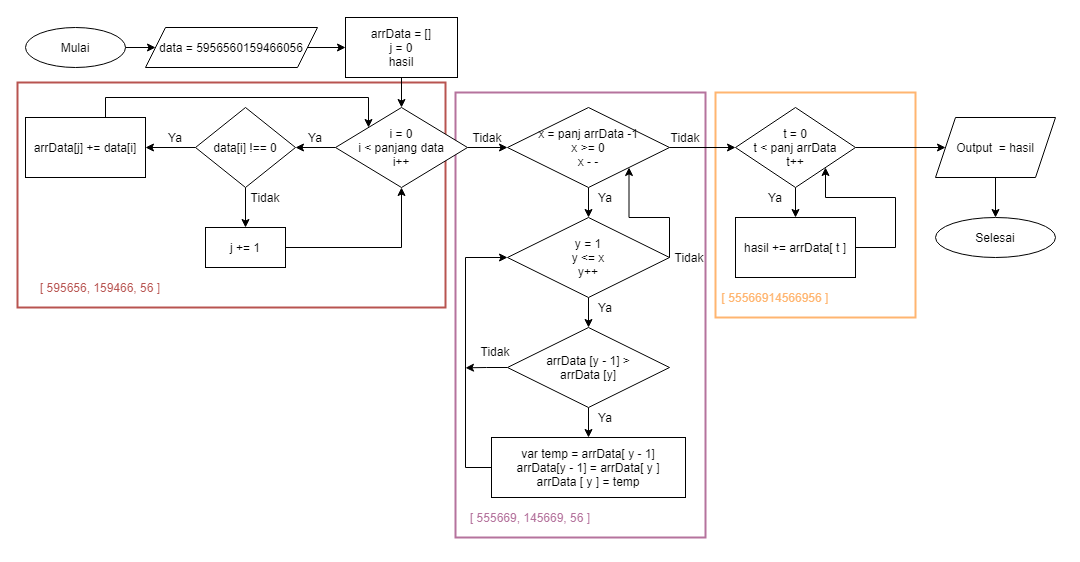

The diagram above was exported from draw.io. Its source (the exported page's mxGraphModel, read from the mxfile embedded in the PNG):
<mxGraphModel dx="1185" dy="643" grid="1" gridSize="10" guides="1" tooltips="1" connect="1" arrows="1" fold="1" page="1" pageScale="1" pageWidth="1169" pageHeight="827" math="0" shadow="0">
  <root>
    <mxCell id="0" />
    <mxCell id="1" parent="0" />
    <mxCell id="2" value="" style="rounded=0;whiteSpace=wrap;html=1;fillColor=none;strokeWidth=2;strokeColor=#FFB570;" vertex="1" parent="1">
      <mxGeometry x="740" y="145" width="200" height="225" as="geometry" />
    </mxCell>
    <mxCell id="3" value="" style="rounded=0;whiteSpace=wrap;html=1;fillColor=none;strokeColor=#B85450;strokeWidth=2;" vertex="1" parent="1">
      <mxGeometry x="42" y="135" width="428" height="225" as="geometry" />
    </mxCell>
    <mxCell id="4" value="" style="rounded=0;whiteSpace=wrap;html=1;fillColor=none;strokeWidth=2;strokeColor=#B5739D;" vertex="1" parent="1">
      <mxGeometry x="480" y="145" width="250" height="445" as="geometry" />
    </mxCell>
    <mxCell id="5" value="" style="edgeStyle=orthogonalEdgeStyle;rounded=0;orthogonalLoop=1;jettySize=auto;html=1;" edge="1" source="6" target="8" parent="1">
      <mxGeometry relative="1" as="geometry" />
    </mxCell>
    <mxCell id="6" value="Mulai" style="ellipse;whiteSpace=wrap;html=1;" vertex="1" parent="1">
      <mxGeometry x="50" y="80" width="100" height="40" as="geometry" />
    </mxCell>
    <mxCell id="7" value="" style="edgeStyle=orthogonalEdgeStyle;rounded=0;orthogonalLoop=1;jettySize=auto;html=1;" edge="1" source="8" target="10" parent="1">
      <mxGeometry relative="1" as="geometry" />
    </mxCell>
    <mxCell id="8" value="data = 5956560159466056" style="shape=parallelogram;perimeter=parallelogramPerimeter;whiteSpace=wrap;html=1;fixedSize=1;" vertex="1" parent="1">
      <mxGeometry x="170" y="80" width="172" height="40" as="geometry" />
    </mxCell>
    <mxCell id="9" value="" style="edgeStyle=orthogonalEdgeStyle;rounded=0;orthogonalLoop=1;jettySize=auto;html=1;" edge="1" source="10" target="13" parent="1">
      <mxGeometry relative="1" as="geometry" />
    </mxCell>
    <mxCell id="10" value="arrData = []&lt;br&gt;j = 0&lt;br&gt;hasil" style="whiteSpace=wrap;html=1;" vertex="1" parent="1">
      <mxGeometry x="370" y="70" width="112" height="60" as="geometry" />
    </mxCell>
    <mxCell id="11" value="" style="edgeStyle=orthogonalEdgeStyle;rounded=0;orthogonalLoop=1;jettySize=auto;html=1;" edge="1" source="13" target="16" parent="1">
      <mxGeometry relative="1" as="geometry" />
    </mxCell>
    <mxCell id="12" value="" style="edgeStyle=orthogonalEdgeStyle;rounded=0;orthogonalLoop=1;jettySize=auto;html=1;" edge="1" source="13" target="27" parent="1">
      <mxGeometry relative="1" as="geometry" />
    </mxCell>
    <mxCell id="13" value="i = 0&lt;br&gt;i &amp;lt; panjang data&lt;br&gt;i++" style="rhombus;whiteSpace=wrap;html=1;" vertex="1" parent="1">
      <mxGeometry x="360" y="160" width="132" height="80" as="geometry" />
    </mxCell>
    <mxCell id="14" value="" style="edgeStyle=orthogonalEdgeStyle;rounded=0;orthogonalLoop=1;jettySize=auto;html=1;" edge="1" source="16" target="18" parent="1">
      <mxGeometry relative="1" as="geometry" />
    </mxCell>
    <mxCell id="15" value="" style="edgeStyle=orthogonalEdgeStyle;rounded=0;orthogonalLoop=1;jettySize=auto;html=1;" edge="1" source="16" target="20" parent="1">
      <mxGeometry relative="1" as="geometry" />
    </mxCell>
    <mxCell id="16" value="data[i] !== 0" style="rhombus;whiteSpace=wrap;html=1;" vertex="1" parent="1">
      <mxGeometry x="220" y="160" width="100" height="80" as="geometry" />
    </mxCell>
    <mxCell id="17" style="edgeStyle=orthogonalEdgeStyle;rounded=0;orthogonalLoop=1;jettySize=auto;html=1;entryX=0;entryY=0;entryDx=0;entryDy=0;" edge="1" source="18" target="13" parent="1">
      <mxGeometry relative="1" as="geometry">
        <mxPoint x="130" y="280" as="targetPoint" />
        <Array as="points">
          <mxPoint x="130" y="150" />
          <mxPoint x="393" y="150" />
        </Array>
      </mxGeometry>
    </mxCell>
    <mxCell id="18" value="arrData[j] += data[i]" style="whiteSpace=wrap;html=1;" vertex="1" parent="1">
      <mxGeometry x="50" y="170" width="120" height="60" as="geometry" />
    </mxCell>
    <mxCell id="19" style="edgeStyle=orthogonalEdgeStyle;rounded=0;orthogonalLoop=1;jettySize=auto;html=1;entryX=0.5;entryY=1;entryDx=0;entryDy=0;" edge="1" source="20" target="13" parent="1">
      <mxGeometry relative="1" as="geometry" />
    </mxCell>
    <mxCell id="20" value="j += 1" style="whiteSpace=wrap;html=1;" vertex="1" parent="1">
      <mxGeometry x="230" y="280" width="80" height="40" as="geometry" />
    </mxCell>
    <mxCell id="21" value="Ya" style="text;html=1;strokeColor=none;fillColor=none;align=center;verticalAlign=middle;whiteSpace=wrap;rounded=0;" vertex="1" parent="1">
      <mxGeometry x="180" y="180" width="40" height="20" as="geometry" />
    </mxCell>
    <mxCell id="22" value="Tidak" style="text;html=1;strokeColor=none;fillColor=none;align=center;verticalAlign=middle;whiteSpace=wrap;rounded=0;" vertex="1" parent="1">
      <mxGeometry x="270" y="240" width="40" height="20" as="geometry" />
    </mxCell>
    <mxCell id="23" value="Ya" style="text;html=1;strokeColor=none;fillColor=none;align=center;verticalAlign=middle;whiteSpace=wrap;rounded=0;" vertex="1" parent="1">
      <mxGeometry x="320" y="180" width="40" height="20" as="geometry" />
    </mxCell>
    <mxCell id="24" value="Tidak" style="text;html=1;strokeColor=none;fillColor=none;align=center;verticalAlign=middle;whiteSpace=wrap;rounded=0;" vertex="1" parent="1">
      <mxGeometry x="492" y="180" width="40" height="20" as="geometry" />
    </mxCell>
    <mxCell id="25" value="" style="edgeStyle=orthogonalEdgeStyle;rounded=0;orthogonalLoop=1;jettySize=auto;html=1;" edge="1" source="27" target="30" parent="1">
      <mxGeometry relative="1" as="geometry" />
    </mxCell>
    <mxCell id="26" value="" style="edgeStyle=orthogonalEdgeStyle;rounded=0;orthogonalLoop=1;jettySize=auto;html=1;" edge="1" source="27" target="46" parent="1">
      <mxGeometry relative="1" as="geometry" />
    </mxCell>
    <mxCell id="27" value="x = panj arrData -1&lt;br&gt;x &amp;gt;= 0&lt;br&gt;x - -" style="rhombus;whiteSpace=wrap;html=1;" vertex="1" parent="1">
      <mxGeometry x="532" y="160" width="162" height="80" as="geometry" />
    </mxCell>
    <mxCell id="28" value="" style="edgeStyle=orthogonalEdgeStyle;rounded=0;orthogonalLoop=1;jettySize=auto;html=1;" edge="1" source="30" target="33" parent="1">
      <mxGeometry relative="1" as="geometry" />
    </mxCell>
    <mxCell id="29" style="edgeStyle=orthogonalEdgeStyle;rounded=0;orthogonalLoop=1;jettySize=auto;html=1;entryX=1;entryY=1;entryDx=0;entryDy=0;exitX=1;exitY=0.5;exitDx=0;exitDy=0;" edge="1" source="30" target="27" parent="1">
      <mxGeometry relative="1" as="geometry">
        <Array as="points">
          <mxPoint x="694" y="270" />
          <mxPoint x="654" y="270" />
        </Array>
      </mxGeometry>
    </mxCell>
    <mxCell id="30" value="y = 1&lt;br&gt;y &amp;lt;= x&lt;br&gt;y++" style="rhombus;whiteSpace=wrap;html=1;" vertex="1" parent="1">
      <mxGeometry x="532" y="270" width="162" height="80" as="geometry" />
    </mxCell>
    <mxCell id="31" value="" style="edgeStyle=orthogonalEdgeStyle;rounded=0;orthogonalLoop=1;jettySize=auto;html=1;" edge="1" source="33" target="35" parent="1">
      <mxGeometry relative="1" as="geometry" />
    </mxCell>
    <mxCell id="32" style="edgeStyle=orthogonalEdgeStyle;rounded=0;orthogonalLoop=1;jettySize=auto;html=1;exitX=0;exitY=0.5;exitDx=0;exitDy=0;" edge="1" source="33" parent="1">
      <mxGeometry relative="1" as="geometry">
        <mxPoint x="490" y="420.3333333333335" as="targetPoint" />
      </mxGeometry>
    </mxCell>
    <mxCell id="33" value="arrData [y - 1] &amp;gt;&lt;br&gt;arrData [y]" style="rhombus;whiteSpace=wrap;html=1;" vertex="1" parent="1">
      <mxGeometry x="532" y="380" width="162" height="80" as="geometry" />
    </mxCell>
    <mxCell id="34" style="edgeStyle=orthogonalEdgeStyle;rounded=0;orthogonalLoop=1;jettySize=auto;html=1;entryX=0;entryY=0.5;entryDx=0;entryDy=0;" edge="1" source="35" target="30" parent="1">
      <mxGeometry relative="1" as="geometry">
        <Array as="points">
          <mxPoint x="490" y="520" />
          <mxPoint x="490" y="310" />
        </Array>
      </mxGeometry>
    </mxCell>
    <mxCell id="35" value="var temp = arrData[ y - 1]&lt;br&gt;arrData[y - 1] = arrData[ y ]&lt;br&gt;arrData [ y ] = temp" style="whiteSpace=wrap;html=1;" vertex="1" parent="1">
      <mxGeometry x="516" y="490" width="194" height="60" as="geometry" />
    </mxCell>
    <mxCell id="36" value="Ya" style="text;html=1;strokeColor=none;fillColor=none;align=center;verticalAlign=middle;whiteSpace=wrap;rounded=0;" vertex="1" parent="1">
      <mxGeometry x="610" y="460" width="40" height="20" as="geometry" />
    </mxCell>
    <mxCell id="37" value="Ya" style="text;html=1;strokeColor=none;fillColor=none;align=center;verticalAlign=middle;whiteSpace=wrap;rounded=0;" vertex="1" parent="1">
      <mxGeometry x="610" y="350" width="40" height="20" as="geometry" />
    </mxCell>
    <mxCell id="38" value="Ya" style="text;html=1;strokeColor=none;fillColor=none;align=center;verticalAlign=middle;whiteSpace=wrap;rounded=0;" vertex="1" parent="1">
      <mxGeometry x="610" y="240" width="40" height="20" as="geometry" />
    </mxCell>
    <mxCell id="39" value="Tidak" style="text;html=1;strokeColor=none;fillColor=none;align=center;verticalAlign=middle;whiteSpace=wrap;rounded=0;" vertex="1" parent="1">
      <mxGeometry x="500" y="394" width="40" height="20" as="geometry" />
    </mxCell>
    <mxCell id="40" value="Tidak" style="text;html=1;strokeColor=none;fillColor=none;align=center;verticalAlign=middle;whiteSpace=wrap;rounded=0;" vertex="1" parent="1">
      <mxGeometry x="694" y="300" width="40" height="20" as="geometry" />
    </mxCell>
    <mxCell id="41" value="Tidak" style="text;html=1;strokeColor=none;fillColor=none;align=center;verticalAlign=middle;whiteSpace=wrap;rounded=0;" vertex="1" parent="1">
      <mxGeometry x="690" y="180" width="40" height="20" as="geometry" />
    </mxCell>
    <mxCell id="42" value="&lt;font color=&quot;#b85450&quot;&gt;[ 595656, 159466, 56 ]&lt;/font&gt;" style="text;html=1;strokeColor=none;fillColor=none;align=center;verticalAlign=middle;whiteSpace=wrap;rounded=0;" vertex="1" parent="1">
      <mxGeometry x="50" y="330" width="150" height="20" as="geometry" />
    </mxCell>
    <mxCell id="43" value="&lt;font color=&quot;#b5739d&quot;&gt;[ 555669, 145669, 56 ]&lt;/font&gt;" style="text;html=1;strokeColor=none;fillColor=none;align=center;verticalAlign=middle;whiteSpace=wrap;rounded=0;" vertex="1" parent="1">
      <mxGeometry x="480" y="560" width="150" height="20" as="geometry" />
    </mxCell>
    <mxCell id="44" value="" style="edgeStyle=orthogonalEdgeStyle;rounded=0;orthogonalLoop=1;jettySize=auto;html=1;" edge="1" source="46" target="48" parent="1">
      <mxGeometry relative="1" as="geometry" />
    </mxCell>
    <mxCell id="45" value="" style="edgeStyle=orthogonalEdgeStyle;rounded=0;orthogonalLoop=1;jettySize=auto;html=1;entryX=0;entryY=0.5;entryDx=0;entryDy=0;" edge="1" source="46" target="52" parent="1">
      <mxGeometry relative="1" as="geometry">
        <mxPoint x="960" y="200" as="targetPoint" />
      </mxGeometry>
    </mxCell>
    <mxCell id="46" value="t = 0&lt;br&gt;t &amp;lt; panj arrData&lt;br&gt;t++" style="rhombus;whiteSpace=wrap;html=1;" vertex="1" parent="1">
      <mxGeometry x="760" y="160" width="120" height="80" as="geometry" />
    </mxCell>
    <mxCell id="47" style="edgeStyle=orthogonalEdgeStyle;rounded=0;orthogonalLoop=1;jettySize=auto;html=1;exitX=1;exitY=0.5;exitDx=0;exitDy=0;entryX=1;entryY=1;entryDx=0;entryDy=0;" edge="1" source="48" target="46" parent="1">
      <mxGeometry relative="1" as="geometry">
        <Array as="points">
          <mxPoint x="920" y="300" />
          <mxPoint x="920" y="250" />
          <mxPoint x="850" y="250" />
        </Array>
      </mxGeometry>
    </mxCell>
    <mxCell id="48" value="hasil += arrData[ t ]" style="whiteSpace=wrap;html=1;" vertex="1" parent="1">
      <mxGeometry x="760" y="270" width="120" height="60" as="geometry" />
    </mxCell>
    <mxCell id="49" value="Ya" style="text;html=1;strokeColor=none;fillColor=none;align=center;verticalAlign=middle;whiteSpace=wrap;rounded=0;" vertex="1" parent="1">
      <mxGeometry x="780" y="240" width="40" height="20" as="geometry" />
    </mxCell>
    <mxCell id="50" value="&lt;font color=&quot;#ffb570&quot;&gt;[ 55566914566956 ]&lt;/font&gt;" style="text;html=1;strokeColor=none;fillColor=none;align=center;verticalAlign=middle;whiteSpace=wrap;rounded=0;" vertex="1" parent="1">
      <mxGeometry x="725" y="340" width="150" height="20" as="geometry" />
    </mxCell>
    <mxCell id="51" value="" style="edgeStyle=orthogonalEdgeStyle;rounded=0;orthogonalLoop=1;jettySize=auto;html=1;" edge="1" source="52" target="53" parent="1">
      <mxGeometry relative="1" as="geometry" />
    </mxCell>
    <mxCell id="52" value="Output&amp;nbsp; = hasil" style="shape=parallelogram;perimeter=parallelogramPerimeter;whiteSpace=wrap;html=1;fixedSize=1;" vertex="1" parent="1">
      <mxGeometry x="960" y="170" width="120" height="60" as="geometry" />
    </mxCell>
    <mxCell id="53" value="Selesai" style="ellipse;whiteSpace=wrap;html=1;" vertex="1" parent="1">
      <mxGeometry x="960" y="270" width="120" height="40" as="geometry" />
    </mxCell>
  </root>
</mxGraphModel>